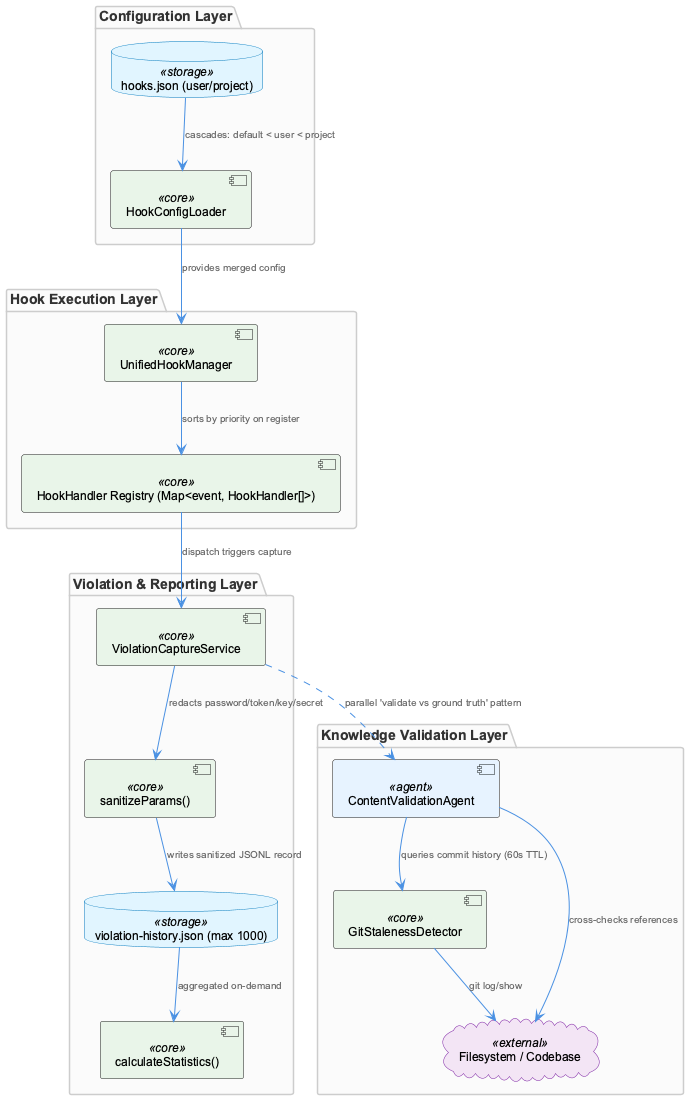

The diagram above was rendered by PlantUML. Its source (embedded in the PNG):
@startuml
!include /Users/Q284340/Agentic/coding/docs/puml/_standard-style.puml

package "Configuration Layer" {
  component "HookConfigLoader" as loader <<core>>
  database "hooks.json (user/project)" as configFiles <<storage>>
}

package "Hook Execution Layer" {
  component "UnifiedHookManager" as manager <<core>>
  component "HookHandler Registry (Map<event, HookHandler[]>)" as registry <<core>>
}

package "Violation & Reporting Layer" {
  component "ViolationCaptureService" as violation <<core>>
  component "sanitizeParams()" as sanitize <<core>>
  database "violation-history.json (max 1000)" as history <<storage>>
  component "calculateStatistics()" as stats <<core>>
}

package "Knowledge Validation Layer" {
  component "ContentValidationAgent" as validator <<agent>>
  component "GitStalenessDetector" as gitcache <<core>>
  cloud "Filesystem / Codebase" as fs <<external>>
}

configFiles --> loader : "cascades: default < user < project"
loader --> manager : "provides merged config"
manager --> registry : "sorts by priority on register"
registry --> violation : "dispatch triggers capture"

violation --> sanitize : "redacts password/token/key/secret"
sanitize --> history : "writes sanitized JSONL record"
history --> stats : "aggregated on-demand"

validator --> fs : "cross-checks references"
validator --> gitcache : "queries commit history (60s TTL)"
gitcache --> fs : "git log/show"

violation ..> validator : "parallel 'validate vs ground truth' pattern"

@enduml